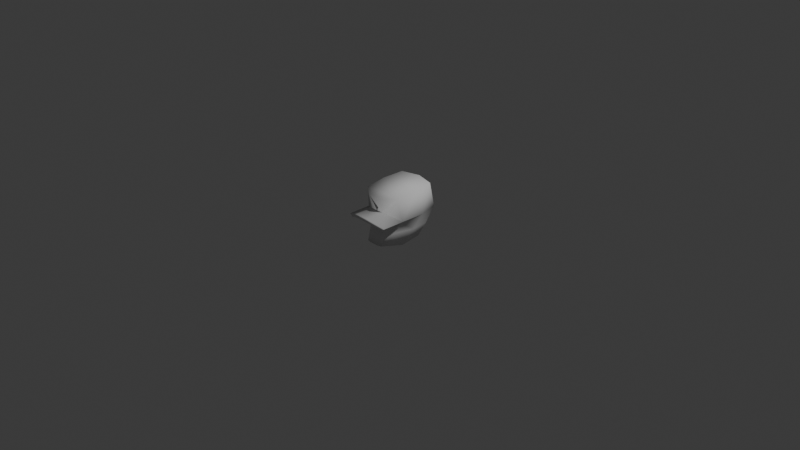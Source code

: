 # Source: scout_onlyhead_edited.blend  (saved by Blender 4.0.36; exported with 4.5.12 LTS)
import bpy
from mathutils import Matrix  # noqa: F401  (used for matrix-valued properties, if any)

bpy.ops.wm.read_factory_settings(use_empty=True)
scene = bpy.context.scene
scene.name = 'Scene'

# ---- collections
col_collection = bpy.data.collections.new('Collection'); scene.collection.children.link(col_collection)

# ---- materials (node trees are filled in below, after node groups)
mat_material_002 = bpy.data.materials.new('Material.002')
mat_material_002.use_transparent_shadow = False
mat_material_002.roughness = 1.0
mat_models_bots_scout_bot_scout_head_red_002 = bpy.data.materials.new('models_bots_scout_bot_scout_head_red.002')
mat_models_bots_scout_bot_scout_head_red_002.use_transparent_shadow = False
mat_models_bots_scout_bot_scout_head_red_002.roughness = 1.0

# ---- material node trees
mat_material_002.use_nodes = True; mat_material_002.node_tree.nodes.clear()
_N = mat_material_002.node_tree.nodes; _L = mat_material_002.node_tree.links
n0 = _N.new('ShaderNodeBsdfPrincipled'); n0.name = 'Principled BSDF'; n0.location = (0, 300)
n0.inputs[2].default_value = 1.0
n0.inputs[3].default_value = 1.45
n0.inputs[13].default_value = 0.0
n1 = _N.new('ShaderNodeOutputMaterial'); n1.name = 'Material Output'; n1.location = (280, 300)
_L.new(n0.outputs[0], n1.inputs[0])
n1.is_active_output = True
mat_models_bots_scout_bot_scout_head_red_002.use_nodes = True; mat_models_bots_scout_bot_scout_head_red_002.node_tree.nodes.clear()
_N = mat_models_bots_scout_bot_scout_head_red_002.node_tree.nodes; _L = mat_models_bots_scout_bot_scout_head_red_002.node_tree.links
n0 = _N.new('ShaderNodeBsdfPrincipled'); n0.name = 'Principled BSDF'; n0.location = (0, 300)
n0.inputs[2].default_value = 1.0
n0.inputs[3].default_value = 1.45
n0.inputs[13].default_value = 0.0
n1 = _N.new('ShaderNodeOutputMaterial'); n1.name = 'Material Output'; n1.location = (280, 300)
_L.new(n0.outputs[0], n1.inputs[0])
n1.is_active_output = True

# ---- world
world_world = bpy.data.worlds.new('World'); scene.world = world_world
world_world.use_nodes = True; world_world.node_tree.nodes.clear()
_N = world_world.node_tree.nodes; _L = world_world.node_tree.links
n0 = _N.new('ShaderNodeOutputWorld'); n0.name = 'World Output'; n0.location = (300, 300)
n1 = _N.new('ShaderNodeBackground'); n1.name = 'Background'; n1.location = (10, 300)
n1.inputs[0].default_value = (0.05088, 0.05088, 0.05088, 1.0)
_L.new(n1.outputs[0], n0.inputs[0])
n0.is_active_output = True
world_world.color = (0.05088, 0.05088, 0.05088)
world_world.use_sun_shadow = False
world_world.sun_shadow_jitter_overblur = 0.0

# ---- cameras
cam_camera = bpy.data.cameras.new('Camera')
cam_camera.clip_end = 100.0
cam_camera.ortho_scale = 7.314

# ---- lights
light_light = bpy.data.lights.new('Light', 'POINT')
light_light.transmission_factor = 0.0
light_light.use_soft_falloff = False
light_light.energy = 1000.0
light_light.shadow_soft_size = 0.1
light_light.shadow_maximum_resolution = 0.006
light_light.use_absolute_resolution = True

# ---- meshes
me_bot_scout_head_002 = bpy.data.meshes.new('bot_scout_head.002')
me_bot_scout_head_002.from_pydata([(-0.589, 0.761, 2.063), (0.6388, 0.514, 2.085), (-0.589, 0.7915, 1.96), (0.724, 0.5433, 2.085), (0.7636, 0.5105, 2.063), (-0.7137, 0.718, 2.063), (-0.7396, 0.7396, 1.96), (0.7594, 0.6143, 2.085), (0.8152, 0.6143, 2.063), (-0.8021, 0.6143, 1.96), (0.6388, 0.7146, 2.085), (-0.589, 0.437, 1.96), (0.6388, 0.4675, 2.063), (0.724, 0.6852, 2.085), (0.5535, 0.6852, 2.085), (0.5182, 0.6143, 2.085), (-0.3759, 0.6143, 1.96), (-0.4642, 0.718, 2.063), (0.514, 0.5105, 2.063), (-0.4383, 0.7396, 1.96), (0.5535, 0.5433, 2.085), (-0.589, 0.8371, 1.94), (0.4624, 0.6143, 2.063), (0.5401, -1.171, -0.06783), (0.5398, -0.1864, -0.4897), (-0.5049, -0.1864, -0.4897), (-0.5502, -1.028, -0.8624), (0.613, -0.07888, -1.311), (1.153, -1.061, -0.6797), (0.5851, -1.028, -0.8624), (0.01744, 1.025, -2.012), (0.01744, -0.04907, -1.431), (-0.5781, -0.07888, -1.311), (-1.457, -0.1087, -1.071), (-0.4435, 1.07, 1.97), (-1.454, 0.6118, 2.919), (-0.4576, 1.073, 3.415), (0.4784, 1.07, 1.97), (0.4924, 1.073, 3.415), (-1.071, -1.314, 0.7109), (-0.5052, -1.171, -0.06783), (0.6765, -1.069, 2.25), (-0.6416, -1.069, 2.25), (1.69, 0.8061, 1.262), (-1.639, 0.8061, 2.919), (-1.868, 0.9127, -0.333), (-1.49, -0.1589, 0.1428), (-1.118, -1.061, -0.6797), (1.106, -1.314, 0.7109), (0.9585, -0.2251, 1.76), (1.483, 0.6192, 1.271), (1.525, -0.1589, 0.1428), (1.492, -0.1087, -1.071), (1.903, 0.9127, -0.333), (0.01744, 2.65, -1.862), (-1.552, 2.528, -0.04989), (-1.38, 2.42, 1.566), (0.5609, 2.374, 2.254), (-0.526, 2.374, 2.254), (1.415, 2.42, 1.566), (1.587, 2.528, -0.04989), (1.376, 2.629, -1.532), (-0.466, 1.31, 2.023), (-1.655, 0.8061, 1.262), (0.5009, 1.31, 2.023), (-1.341, 2.629, -1.532), (1.624, 1.003, -1.67), (1.489, 0.6118, 2.919), (-0.5869, 0.3914, 1.523), (-0.6894, 0.4084, 1.523), (-0.7763, 0.4567, 1.523), (-0.8344, 0.529, 1.523), (-0.8548, 0.6143, 1.523), (-0.8344, 0.6996, 1.523), (-0.7763, 0.7719, 1.523), (-0.6894, 0.8202, 1.523), (-0.4844, 0.8202, 1.523), (-0.5869, 0.8371, 1.523), (-0.3394, 0.6996, 1.523), (-0.3975, 0.7719, 1.523), (-0.319, 0.6143, 1.523), (-0.3394, 0.529, 1.523), (-0.3975, 0.4567, 1.523), (-0.4844, 0.4084, 1.523), (0.4969, 1.308, 3.418), (1.674, 0.8061, 2.919), (-0.462, 1.308, 3.418), (0.9067, 0.6143, 1.94), (0.7895, 0.4889, 1.96), (0.8282, 0.4567, 1.94), (0.4881, 0.4889, 1.96), (0.3709, 0.6143, 1.94), (-0.589, 0.8371, 1.523), (-1.589, 1.003, -1.67), (0.4494, 0.7719, 1.523), (0.4494, 0.7719, 1.94), (-0.3995, 0.7719, 1.94), (-0.3995, 0.7719, 1.523), (0.3709, 0.6143, 1.523), (-0.3211, 0.6143, 1.523), (-0.3995, 0.4567, 1.523), (-0.589, 0.3914, 1.94), (0.4494, 0.4567, 1.523), (-0.589, 0.3914, 1.523), (0.4494, 0.4567, 1.94), (0.6388, 0.3914, 1.523), (-0.7784, 0.4567, 1.94), (-0.7784, 0.4567, 1.523), (0.6388, 0.3914, 1.94), (0.8282, 0.4567, 1.523), (-0.8569, 0.6143, 1.523), (-0.7784, 0.7719, 1.94), (0.9067, 0.6143, 1.523), (-0.7784, 0.7719, 1.523), (-0.8569, 0.6143, 1.94), (0.8282, 0.7719, 1.523), (0.8282, 0.7719, 1.94), (-0.7396, 0.4889, 1.96), (0.6388, 0.8371, 1.523), (-0.3995, 0.4567, 1.94), (-0.4383, 0.4889, 1.96), (0.6388, 0.8371, 1.94), (-0.5687, 0.5184, 1.76), (-1.448, 0.6192, 1.271), (-0.4244, -0.2755, 2.02), (-0.9236, -0.2251, 1.76), (-0.3121, -1.069, 2.341), (0.347, -1.069, 2.341), (0.4593, -0.2755, 2.02), (0.6036, 0.5184, 1.76), (-0.3211, 0.6143, 1.94), (0.7895, 0.7396, 1.96), (0.7636, 0.718, 2.063), (-0.7654, 0.6143, 2.063), (-0.6742, 0.5433, 2.085), (0.8519, 0.6143, 1.96), (-0.7137, 0.5105, 2.063), (-0.7095, 0.6143, 2.085), (-0.6742, 0.6852, 2.085), (0.6388, 0.437, 1.96), (-0.5037, 0.6852, 2.085), (-0.589, 0.4675, 2.063), (-0.589, 0.7146, 2.085), (0.4257, 0.6143, 1.96), (-0.4125, 0.6143, 2.063), (-0.4684, 0.6143, 2.085), (0.4881, 0.7396, 1.96), (0.514, 0.718, 2.063), (-0.4642, 0.5105, 2.063), (-0.5037, 0.5433, 2.085), (0.6388, 0.7915, 1.96), (0.6388, 0.761, 2.063), (-0.589, 0.514, 2.085)], [], [(106, 107, 103, 101), (89, 87, 135, 88), (152, 149, 145, 140, 142, 138, 137, 134), (4, 88, 135, 8), (119, 100, 99, 130), (18, 20, 15, 22), (144, 16, 19, 17), (131, 150, 151, 132), (130, 99, 97, 96), (139, 108, 89, 88), (87, 116, 131, 135), (121, 95, 146, 150), (12, 18, 90, 139), (148, 141, 11, 120), (119, 130, 16, 120), (130, 96, 19, 16), (19, 2, 0, 17), (23, 25, 24), (23, 40, 25), (29, 24, 27), (29, 23, 24), (25, 26, 32), (25, 40, 26), (27, 32, 31), (32, 27, 24), (32, 24, 25), (29, 52, 28), (29, 27, 52), (27, 66, 52), (30, 66, 27), (30, 27, 31), (32, 30, 31), (32, 93, 30), (93, 32, 33), (33, 32, 26), (33, 26, 47), (34, 35, 123), (34, 36, 35), (36, 34, 37), (36, 37, 38), (67, 38, 37), (67, 37, 50), (39, 40, 23), (40, 39, 47), (40, 47, 26), (28, 23, 29), (28, 48, 23), (39, 23, 48), (42, 39, 48), (42, 48, 41), (42, 41, 127), (42, 127, 126), (61, 53, 66), (61, 60, 53), (43, 53, 60), (43, 60, 59), (45, 123, 63), (123, 44, 63), (123, 35, 44), (65, 30, 93), (65, 54, 30), (30, 54, 61), (30, 61, 66), (125, 39, 42), (33, 45, 93), (33, 46, 45), (46, 123, 45), (46, 125, 123), (125, 46, 39), (47, 39, 46), (47, 46, 33), (48, 49, 41), (51, 48, 28), (48, 51, 49), (51, 50, 49), (51, 53, 50), (52, 53, 51), (52, 66, 53), (51, 28, 52), (59, 60, 55), (58, 57, 59), (55, 56, 59), (56, 58, 59), (54, 65, 55), (60, 61, 54), (62, 56, 63), (62, 58, 56), (64, 58, 62), (64, 57, 58), (59, 57, 64), (59, 64, 43), (74, 73, 72, 71, 70, 69, 68, 83, 82, 81, 80, 78, 79, 76, 77, 75), (132, 13, 7, 8), (45, 65, 93), (45, 55, 65), (63, 55, 45), (63, 56, 55), (53, 43, 50), (85, 50, 43), (85, 67, 50), (1, 3, 7, 13, 10, 14, 15, 20), (44, 62, 63), (44, 86, 62), (62, 86, 84), (62, 84, 64), (64, 84, 85), (64, 85, 43), (85, 38, 67), (85, 84, 38), (86, 38, 84), (86, 36, 38), (44, 36, 86), (44, 35, 36), (22, 147, 146, 143), (142, 140, 17, 0), (95, 94, 98, 91), (9, 6, 111, 114), (89, 108, 105, 109), (17, 140, 145, 144), (138, 142, 0, 5), (116, 115, 118, 121), (14, 10, 151, 147), (9, 114, 106, 117), (4, 3, 1, 12), (133, 5, 6, 9), (18, 22, 143, 90), (136, 134, 137, 133), (150, 146, 147, 151), (96, 97, 92, 21), (21, 111, 6, 2), (12, 1, 20, 18), (133, 137, 138, 5), (87, 112, 115, 116), (21, 92, 113, 111), (143, 91, 104, 90), (2, 6, 5, 0), (141, 136, 117, 11), (121, 118, 94, 95), (2, 19, 96, 21), (4, 8, 7, 3), (106, 101, 11, 117), (10, 13, 132, 151), (136, 133, 9, 117), (8, 135, 131, 132), (129, 49, 50), (37, 129, 50), (34, 129, 37), (34, 122, 129), (122, 34, 123), (125, 122, 123), (125, 124, 122), (42, 124, 125), (42, 126, 124), (124, 126, 127), (124, 127, 128), (128, 127, 41), (128, 41, 49), (129, 128, 49), (128, 129, 122), (128, 122, 124), (104, 108, 139, 90), (148, 149, 152, 141), (22, 15, 14, 147), (11, 101, 119, 120), (143, 146, 95, 91), (111, 113, 110, 114), (89, 109, 112, 87), (114, 110, 107, 106), (150, 131, 116, 121), (148, 120, 16, 144), (91, 98, 102, 104), (148, 144, 145, 149), (4, 12, 139, 88), (119, 101, 103, 100), (104, 102, 105, 108), (141, 152, 134, 136), (60, 54, 55)])
me_bot_scout_head_002.polygons.foreach_set('use_smooth', [True] * 177)
me_bot_scout_head_002.polygons.foreach_set('material_index', [1, 1, 1, 1, 1, 1, 1, 1, 1, 1, 1, 1, 1, 1, 1, 1, 1, 1, 1, 1, 1, 1, 1, 1, 1, 1, 1, 1, 1, 1, 1, 1, 1, 1, 1, 1, 1, 1, 1, 1, 1, 1, 1, 1, 1, 1, 1, 1, 1, 1, 1, 1, 1, 1, 1, 1, 1, 1, 1, 1, 1, 1, 1, 1, 1, 1, 1, 1, 1, 1, 1, 1, 1, 1, 1, 1, 1, 1, 1, 1, 1, 1, 1, 1, 1, 1, 1, 1, 1, 1, 1, 1, 1, 1, 1, 1, 1, 1, 1, 1, 1, 1, 1, 1, 1, 1, 1, 1, 1, 1, 1, 1, 1, 1, 1, 1, 1, 1, 1, 1, 1, 1, 1, 1, 1, 1, 1, 1, 1, 1, 1, 1, 1, 1, 1, 1, 1, 1, 1, 1, 1, 1, 1, 1, 1, 1, 1, 1, 1, 1, 1, 1, 1, 1, 1, 1, 1, 1, 1, 1, 1, 1, 1, 1, 1, 1, 1, 1, 1, 1, 1, 1, 1, 1, 1, 1, 1])
_uv = me_bot_scout_head_002.uv_layers.new(name='UVMap')
_uv.uv.foreach_set('vector', [0.9373, 0.2675, 0.9744, 0.2675, 0.9744, 0.2834, 0.9373, 0.2834, 0.9373, 0.1695, 0.9373, 0.1857, 0.9323, 0.1857, 0.9323, 0.1695, 0.7647, 0.5875, 0.7715, 0.5903, 0.7743, 0.5971, 0.7715, 0.6038, 0.7648, 0.6066, 0.758, 0.6038, 0.7552, 0.597, 0.758, 0.5903, 0.9456, 0.5702, 0.9456, 0.5794, 0.9324, 0.5794, 0.9324, 0.5702, 0.9373, 0.1695, 0.9744, 0.1695, 0.9744, 0.1857, 0.9373, 0.1857, 0.7526, 0.5849, 0.758, 0.5903, 0.7552, 0.597, 0.7476, 0.5971, 0.9324, 0.5702, 0.9324, 0.5794, 0.9192, 0.5794, 0.9192, 0.5702, 0.9192, 0.5794, 0.906, 0.5794, 0.906, 0.5702, 0.9192, 0.5702, 0.9373, 0.1857, 0.9744, 0.1857, 0.9744, 0.202, 0.9373, 0.202, 0.9323, 0.1537, 0.9373, 0.1537, 0.9373, 0.1695, 0.9323, 0.1695, 0.9373, 0.1857, 0.9373, 0.202, 0.9323, 0.202, 0.9323, 0.1857, 0.9373, 0.2185, 0.9373, 0.2351, 0.9323, 0.2351, 0.9323, 0.2185, 0.8532, 0.5702, 0.8664, 0.5702, 0.8664, 0.5794, 0.8532, 0.5794, 0.9456, 0.5702, 0.9588, 0.5702, 0.9588, 0.5794, 0.9456, 0.5794, 0.9373, 0.1695, 0.9373, 0.1857, 0.9323, 0.1857, 0.9323, 0.1695, 0.9373, 0.1857, 0.9373, 0.202, 0.9323, 0.202, 0.9323, 0.1857, 0.9192, 0.5794, 0.906, 0.5794, 0.906, 0.5702, 0.9192, 0.5702, 0.1001, 0.5563, 0.1692, 0.6405, 0.1002, 0.6406, 0.1001, 0.5563, 0.1691, 0.5562, 0.1692, 0.6405, 0.04928, 0.5891, 0.1002, 0.6406, 0.04637, 0.6715, 0.04928, 0.5891, 0.1001, 0.5563, 0.1002, 0.6406, 0.1692, 0.6405, 0.22, 0.5888, 0.2231, 0.6712, 0.1692, 0.6405, 0.1691, 0.5562, 0.22, 0.5888, 0.09545, 0.7025, 0.1741, 0.7024, 0.1348, 0.7117, 0.1741, 0.7024, 0.09545, 0.7025, 0.1002, 0.6406, 0.1741, 0.7024, 0.1002, 0.6406, 0.1692, 0.6405, 0.6573, 0.7944, 0.6412, 0.8848, 0.6185, 0.8038, 0.6573, 0.7944, 0.6951, 0.8646, 0.6412, 0.8848, 0.6951, 0.8646, 0.6785, 0.9565, 0.6412, 0.8848, 0.7717, 0.917, 0.6785, 0.9565, 0.6951, 0.8646, 0.7717, 0.917, 0.6951, 0.8646, 0.7327, 0.8498, 0.7643, 0.8246, 0.7717, 0.917, 0.7327, 0.8498, 0.7643, 0.8246, 0.852, 0.8556, 0.7717, 0.917, 0.852, 0.8556, 0.7643, 0.8246, 0.8112, 0.7859, 0.8112, 0.7859, 0.7643, 0.8246, 0.7222, 0.7569, 0.8112, 0.7859, 0.7222, 0.7569, 0.7498, 0.7281, 0.3622, 0.2539, 0.2863, 0.3246, 0.2869, 0.2016, 0.3622, 0.2539, 0.3613, 0.3618, 0.2863, 0.3246, 0.3613, 0.3618, 0.3622, 0.2539, 0.4231, 0.2539, 0.3613, 0.3618, 0.4231, 0.2539, 0.424, 0.3619, 0.4989, 0.3246, 0.424, 0.3619, 0.4231, 0.2539, 0.4989, 0.3246, 0.4231, 0.2539, 0.4984, 0.2016, 0.6937, 0.6385, 0.6909, 0.7085, 0.6311, 0.7429, 0.6909, 0.7085, 0.6937, 0.6385, 0.7498, 0.7281, 0.6909, 0.7085, 0.7498, 0.7281, 0.7222, 0.7569, 0.6185, 0.8038, 0.6311, 0.7429, 0.6573, 0.7944, 0.6185, 0.8038, 0.5691, 0.7103, 0.6311, 0.7429, 0.6937, 0.6385, 0.6311, 0.7429, 0.5691, 0.7103, 0.611, 0.5518, 0.6937, 0.6385, 0.5691, 0.7103, 0.611, 0.5518, 0.5691, 0.7103, 0.5355, 0.5953, 0.611, 0.5518, 0.5355, 0.5953, 0.551, 0.5786, 0.611, 0.5518, 0.551, 0.5786, 0.5887, 0.5568, 0.4899, 0.164, 0.3884, 0.03192, 0.4905, 0.03364, 0.4899, 0.164, 0.3782, 0.1632, 0.3884, 0.03192, 0.2683, 0.03575, 0.3884, 0.03192, 0.3782, 0.1632, 0.2683, 0.03575, 0.3782, 0.1632, 0.2569, 0.1665, 0.2698, 0.6505, 0.2527, 0.5352, 0.272, 0.5385, 0.2527, 0.5352, 0.2734, 0.4198, 0.272, 0.5385, 0.2527, 0.5352, 0.2553, 0.422, 0.2734, 0.4198, 0.6745, 0.1872, 0.5974, 0.05423, 0.706, 0.06064, 0.6745, 0.1872, 0.5822, 0.1751, 0.5974, 0.05423, 0.5974, 0.05423, 0.5822, 0.1751, 0.4899, 0.164, 0.5974, 0.05423, 0.4899, 0.164, 0.4905, 0.03364, 0.2842, 0.8641, 0.1927, 0.786, 0.3118, 0.7921, 0.06613, 0.8924, 0.1309, 0.9575, 0.03399, 0.9663, 0.06613, 0.8924, 0.1562, 0.884, 0.1309, 0.9575, 0.1562, 0.884, 0.2455, 0.9376, 0.1309, 0.9575, 0.1562, 0.884, 0.2842, 0.8641, 0.2455, 0.9376, 0.2842, 0.8641, 0.1562, 0.884, 0.1927, 0.786, 0.09057, 0.8122, 0.1927, 0.786, 0.1562, 0.884, 0.09057, 0.8122, 0.1562, 0.884, 0.06613, 0.8924, 0.5149, 0.7804, 0.4246, 0.8626, 0.3963, 0.7911, 0.5542, 0.8769, 0.5149, 0.7804, 0.6185, 0.8038, 0.5149, 0.7804, 0.5542, 0.8769, 0.4246, 0.8626, 0.5542, 0.8769, 0.4655, 0.9336, 0.4246, 0.8626, 0.5542, 0.8769, 0.5811, 0.9497, 0.4655, 0.9336, 0.6412, 0.8848, 0.5811, 0.9497, 0.5542, 0.8769, 0.6412, 0.8848, 0.6785, 0.9565, 0.5811, 0.9497, 0.5542, 0.8769, 0.6185, 0.8038, 0.6412, 0.8848, 0.2374, 0.2244, 0.2488, 0.3452, 0.04145, 0.3452, 0.1093, 0.1729, 0.181, 0.1729, 0.2374, 0.2244, 0.04145, 0.3452, 0.0528, 0.2244, 0.2374, 0.2244, 0.0528, 0.2244, 0.1093, 0.1729, 0.2374, 0.2244, 0.1451, 0.4808, 0.05541, 0.4561, 0.04145, 0.3452, 0.2488, 0.3452, 0.2348, 0.4561, 0.1451, 0.4808, 0.1133, 0.08687, 0.03347, 0.1653, 0.02259, 0.03466, 0.1133, 0.08687, 0.1093, 0.1729, 0.03347, 0.1653, 0.177, 0.08687, 0.1093, 0.1729, 0.1133, 0.08687, 0.177, 0.08687, 0.181, 0.1729, 0.1093, 0.1729, 0.2569, 0.1665, 0.181, 0.1729, 0.177, 0.08687, 0.2569, 0.1665, 0.177, 0.08687, 0.2683, 0.03575, 0.9756, 0.3876, 0.9756, 0.3958, 0.9756, 0.4039, 0.9756, 0.412, 0.9756, 0.4201, 0.9756, 0.4281, 0.9756, 0.3062, 0.9756, 0.3141, 0.9756, 0.3221, 0.9756, 0.3301, 0.9756, 0.3382, 0.9756, 0.3464, 0.9756, 0.3545, 0.9756, 0.3627, 0.9756, 0.3711, 0.9756, 0.3794, 0.7769, 0.6092, 0.7715, 0.6038, 0.7743, 0.5971, 0.7819, 0.597, 0.8055, 0.08419, 0.6745, 0.1872, 0.706, 0.06064, 0.8055, 0.08419, 0.7829, 0.2139, 0.6745, 0.1872, 0.9209, 0.1175, 0.7829, 0.2139, 0.8055, 0.08419, 0.9209, 0.1175, 0.8997, 0.2471, 0.7829, 0.2139, 0.5139, 0.6514, 0.5123, 0.5394, 0.5318, 0.5364, 0.5116, 0.4203, 0.5318, 0.5364, 0.5123, 0.5394, 0.5116, 0.4203, 0.5298, 0.4224, 0.5318, 0.5364, 0.7647, 0.5875, 0.7715, 0.5903, 0.7743, 0.5971, 0.7715, 0.6038, 0.7648, 0.6066, 0.758, 0.6038, 0.7552, 0.597, 0.758, 0.5903, 0.2734, 0.4198, 0.3604, 0.4845, 0.272, 0.5385, 0.2734, 0.4198, 0.361, 0.3805, 0.3604, 0.4845, 0.3604, 0.4845, 0.361, 0.3805, 0.4242, 0.3807, 0.3604, 0.4845, 0.4242, 0.3807, 0.4242, 0.4847, 0.4242, 0.4847, 0.4242, 0.3807, 0.5116, 0.4203, 0.4242, 0.4847, 0.5116, 0.4203, 0.5123, 0.5394, 0.5099, 0.3406, 0.424, 0.3619, 0.4989, 0.3246, 0.5099, 0.3406, 0.4242, 0.3807, 0.424, 0.3619, 0.361, 0.3805, 0.424, 0.3619, 0.4242, 0.3807, 0.361, 0.3805, 0.3613, 0.3618, 0.424, 0.3619, 0.2753, 0.3406, 0.3613, 0.3618, 0.361, 0.3805, 0.2753, 0.3406, 0.2863, 0.3246, 0.3613, 0.3618, 0.8796, 0.5702, 0.8928, 0.5702, 0.8928, 0.5794, 0.8796, 0.5794, 0.7648, 0.6066, 0.7715, 0.6038, 0.7769, 0.6092, 0.7648, 0.6142, 0.9373, 0.2351, 0.9744, 0.2351, 0.9744, 0.2514, 0.9373, 0.2514, 0.9323, 0.2514, 0.9323, 0.2351, 0.9373, 0.2351, 0.9373, 0.2514, 0.9373, 0.1695, 0.9373, 0.1537, 0.9744, 0.1537, 0.9744, 0.1695, 0.7769, 0.6092, 0.7715, 0.6038, 0.7743, 0.5971, 0.7819, 0.597, 0.758, 0.6038, 0.7648, 0.6066, 0.7648, 0.6142, 0.7526, 0.6092, 0.9373, 0.202, 0.9744, 0.202, 0.9744, 0.2185, 0.9373, 0.2185, 0.758, 0.6038, 0.7648, 0.6066, 0.7648, 0.6142, 0.7526, 0.6092, 0.9323, 0.2514, 0.9373, 0.2514, 0.9373, 0.2675, 0.9323, 0.2675, 0.7769, 0.5849, 0.7715, 0.5903, 0.7647, 0.5875, 0.7647, 0.5799, 0.8796, 0.5702, 0.8928, 0.5702, 0.8928, 0.5794, 0.8796, 0.5794, 0.8664, 0.5702, 0.8796, 0.5702, 0.8796, 0.5794, 0.8664, 0.5794, 0.7526, 0.5849, 0.758, 0.5903, 0.7552, 0.597, 0.7476, 0.5971, 0.906, 0.5794, 0.8928, 0.5794, 0.8928, 0.5702, 0.906, 0.5702, 0.9373, 0.202, 0.9744, 0.202, 0.9744, 0.2185, 0.9373, 0.2185, 0.9373, 0.2185, 0.9373, 0.2351, 0.9323, 0.2351, 0.9323, 0.2185, 0.7647, 0.5799, 0.7647, 0.5875, 0.758, 0.5903, 0.7526, 0.5849, 0.7476, 0.5971, 0.7552, 0.597, 0.758, 0.6038, 0.7526, 0.6092, 0.9373, 0.1857, 0.9744, 0.1857, 0.9744, 0.202, 0.9373, 0.202, 0.9373, 0.2185, 0.9744, 0.2185, 0.9744, 0.2351, 0.9373, 0.2351, 0.9323, 0.2514, 0.9373, 0.2514, 0.9373, 0.2675, 0.9323, 0.2675, 0.906, 0.5794, 0.8928, 0.5794, 0.8928, 0.5702, 0.906, 0.5702, 0.8532, 0.5702, 0.8664, 0.5702, 0.8664, 0.5794, 0.8532, 0.5794, 0.9373, 0.2185, 0.9744, 0.2185, 0.9744, 0.2351, 0.9373, 0.2351, 0.9323, 0.2185, 0.9323, 0.202, 0.9373, 0.202, 0.9373, 0.2185, 0.7769, 0.5849, 0.7819, 0.597, 0.7743, 0.5971, 0.7715, 0.5903, 0.9373, 0.2675, 0.9373, 0.2834, 0.9323, 0.2834, 0.9323, 0.2675, 0.7648, 0.6066, 0.7715, 0.6038, 0.7769, 0.6092, 0.7648, 0.6142, 0.8664, 0.5702, 0.8796, 0.5702, 0.8796, 0.5794, 0.8664, 0.5794, 0.9324, 0.5702, 0.9324, 0.5794, 0.9192, 0.5794, 0.9192, 0.5702, 0.3957, 0.924, 0.4246, 0.8626, 0.4655, 0.9336, 0.3848, 0.9698, 0.3957, 0.924, 0.4655, 0.9336, 0.327, 0.9704, 0.3957, 0.924, 0.3848, 0.9698, 0.327, 0.9704, 0.3143, 0.9249, 0.3957, 0.924, 0.3143, 0.9249, 0.327, 0.9704, 0.2455, 0.9376, 0.2842, 0.8641, 0.3143, 0.9249, 0.2455, 0.9376, 0.2842, 0.8641, 0.3251, 0.8575, 0.3143, 0.9249, 0.3118, 0.7921, 0.3251, 0.8575, 0.2842, 0.8641, 0.3118, 0.7921, 0.3331, 0.7912, 0.3251, 0.8575, 0.3251, 0.8575, 0.3331, 0.7912, 0.3752, 0.7912, 0.3251, 0.8575, 0.3752, 0.7912, 0.3834, 0.8569, 0.3834, 0.8569, 0.3752, 0.7912, 0.3963, 0.7911, 0.3834, 0.8569, 0.3963, 0.7911, 0.4246, 0.8626, 0.3957, 0.924, 0.3834, 0.8569, 0.4246, 0.8626, 0.3834, 0.8569, 0.3957, 0.924, 0.3143, 0.9249, 0.3834, 0.8569, 0.3143, 0.9249, 0.3251, 0.8575, 0.9373, 0.2675, 0.9373, 0.2834, 0.9323, 0.2834, 0.9323, 0.2675, 0.7769, 0.5849, 0.7715, 0.5903, 0.7647, 0.5875, 0.7647, 0.5799, 0.7476, 0.5971, 0.7552, 0.597, 0.758, 0.6038, 0.7526, 0.6092, 0.9323, 0.1537, 0.9373, 0.1537, 0.9373, 0.1695, 0.9323, 0.1695, 0.9323, 0.2514, 0.9323, 0.2351, 0.9373, 0.2351, 0.9373, 0.2514, 0.9373, 0.2351, 0.9744, 0.2351, 0.9744, 0.2514, 0.9373, 0.2514, 0.9373, 0.1695, 0.9744, 0.1695, 0.9744, 0.1857, 0.9373, 0.1857, 0.9373, 0.2514, 0.9744, 0.2514, 0.9744, 0.2675, 0.9373, 0.2675, 0.9323, 0.2185, 0.9323, 0.202, 0.9373, 0.202, 0.9373, 0.2185, 0.9456, 0.5702, 0.9456, 0.5794, 0.9324, 0.5794, 0.9324, 0.5702, 0.9373, 0.2514, 0.9744, 0.2514, 0.9744, 0.2675, 0.9373, 0.2675, 0.7769, 0.5849, 0.7819, 0.597, 0.7743, 0.5971, 0.7715, 0.5903, 0.9456, 0.5702, 0.9588, 0.5702, 0.9588, 0.5794, 0.9456, 0.5794, 0.9373, 0.1695, 0.9373, 0.1537, 0.9744, 0.1537, 0.9744, 0.1695, 0.9373, 0.2675, 0.9744, 0.2675, 0.9744, 0.2834, 0.9373, 0.2834, 0.7647, 0.5799, 0.7647, 0.5875, 0.758, 0.5903, 0.7526, 0.5849, 0.2488, 0.3452, 0.1451, 0.4808, 0.04145, 0.3452])
me_bot_scout_head_002.materials.append(mat_material_002)
me_bot_scout_head_002.materials.append(mat_models_bots_scout_bot_scout_head_red_002)
me_bot_scout_head_002.update()
me_bot_scout_head_002.normals_split_custom_set([tuple(v) for v in zip(*[iter([-0.5944, -0.6491, 0.4748, -0.6448, -0.7644, 0.0, 0.0, -1.0, 0.0, -0.008373, -0.8792, 0.4764, 0.5508, -0.6472, 0.527, 0.8458, -8.108e-06, 0.5335, 0.6785, -8.132e-06, 0.7346, 0.4555, -0.5437, 0.7049, -1.227e-06, -0.2409, 0.9706, 0.1431, -0.178, 0.9736, 0.249, -0.02317, 0.9682, 0.152, 0.2217, 0.9632, -1.809e-06, 0.2409, 0.9705, -0.1431, 0.178, 0.9736, -0.249, 0.02316, 0.9682, -0.152, -0.2217, 0.9632, 0.4907, -0.5826, 0.648, 0.4555, -0.5437, 0.7049, 0.6785, -8.132e-06, 0.7346, 0.7457, -5.895e-06, 0.6663, 0.5938, -0.6201, 0.5127, 0.6448, -0.7644, 9.506e-06, 1.0, -9.368e-06, 0.0, 0.8587, -0.03274, 0.5115, -0.4907, -0.5826, 0.648, -0.1431, -0.178, 0.9736, -0.2131, 1.252e-06, 0.977, -0.7457, -5.9e-06, 0.6663, 0.7734, -0.0316, 0.6331, 0.6109, -0.03366, 0.791, 0.4135, 0.5463, 0.7284, 0.5005, 0.6117, 0.6126, 0.4555, 0.5437, 0.7049, -3.055e-06, 0.7327, 0.6806, 1.195e-06, 0.7761, 0.6306, 0.4907, 0.5825, 0.648, 0.8587, -0.03274, 0.5115, 1.0, -9.368e-06, 0.0, 0.6447, 0.7644, 7.582e-08, 0.5889, 0.6199, 0.5185, 5.153e-07, -0.7327, 0.6806, 5.276e-07, -0.8549, 0.5188, 0.5508, -0.6472, 0.527, 0.4555, -0.5437, 0.7049, 0.8458, -8.108e-06, 0.5335, 0.5508, 0.6473, 0.527, 0.4555, 0.5437, 0.7049, 0.6785, -8.132e-06, 0.7346, -3.967e-07, 0.8549, 0.5188, -0.5508, 0.6473, 0.527, -0.4555, 0.5437, 0.7049, -3.055e-06, 0.7327, 0.6806, -1.943e-06, -0.7761, 0.6306, -0.4907, -0.5826, 0.648, -0.4555, -0.5437, 0.7049, 5.153e-07, -0.7327, 0.6806, 0.5326, -0.5657, 0.6296, -0.02362, -0.7939, 0.6076, 0.0324, -0.7036, 0.7098, 0.4318, -0.4858, 0.76, 0.5938, -0.6201, 0.5127, 0.8587, -0.03274, 0.5115, 0.6109, -0.03366, 0.791, 0.4318, -0.4858, 0.76, 0.8587, -0.03274, 0.5115, 0.5889, 0.6199, 0.5185, 0.4135, 0.5463, 0.7284, 0.6109, -0.03366, 0.791, 0.4135, 0.5463, 0.7284, -2.994e-06, 0.7327, 0.6806, 1.23e-06, 0.7761, 0.6306, 0.5005, 0.6117, 0.6126, -0.1704, -0.8993, -0.4028, 0.5808, -0.6379, -0.5058, -0.5808, -0.6379, -0.5057, -0.1704, -0.8993, -0.4028, 0.1704, -0.8993, -0.4028, 0.5808, -0.6379, -0.5058, -0.5323, -0.6271, -0.5687, -0.5808, -0.6379, -0.5057, -0.01198, -0.6462, -0.763, -0.5323, -0.6271, -0.5687, -0.1704, -0.8993, -0.4028, -0.5808, -0.6379, -0.5057, 0.5808, -0.6379, -0.5058, 0.5323, -0.6271, -0.5687, 0.01197, -0.6462, -0.7631, 0.5808, -0.6379, -0.5058, 0.1704, -0.8993, -0.4028, 0.5323, -0.6271, -0.5687, -0.01198, -0.6462, -0.763, 0.01197, -0.6462, -0.7631, 4.045e-07, -0.7545, -0.6563, 0.01197, -0.6462, -0.7631, -0.01198, -0.6462, -0.763, -0.5808, -0.6379, -0.5057, 0.01197, -0.6462, -0.7631, -0.5808, -0.6379, -0.5057, 0.5808, -0.6379, -0.5058, -0.5323, -0.6271, -0.5687, 0.7432, -0.3939, -0.5409, 0.5335, -0.7365, -0.4159, -0.5323, -0.6271, -0.5687, -0.01198, -0.6462, -0.763, 0.7432, -0.3939, -0.5409, -0.01198, -0.6462, -0.763, 0.5957, -0.4824, -0.6422, 0.7432, -0.3939, -0.5409, -0.001052, -0.4001, -0.9165, 0.5957, -0.4824, -0.6422, -0.01198, -0.6462, -0.763, -0.001052, -0.4001, -0.9165, -0.01198, -0.6462, -0.763, 4.045e-07, -0.7545, -0.6563, 0.01197, -0.6462, -0.7631, -0.001052, -0.4001, -0.9165, 4.045e-07, -0.7545, -0.6563, 0.01197, -0.6462, -0.7631, -0.5899, -0.493, -0.6396, -0.001052, -0.4001, -0.9165, -0.5899, -0.493, -0.6396, 0.01197, -0.6462, -0.7631, -0.7432, -0.3939, -0.5409, -0.7432, -0.3939, -0.5409, 0.01197, -0.6462, -0.7631, 0.5323, -0.6271, -0.5687, -0.7432, -0.3939, -0.5409, 0.5323, -0.6271, -0.5687, -0.5335, -0.7365, -0.4159, 0.09331, -0.8722, 0.4802, -0.2265, -0.8754, 0.427, -0.7133, -0.6367, 0.2929, 0.09331, -0.8722, 0.4802, -0.05813, -0.624, 0.7792, -0.2265, -0.8754, 0.427, -0.05813, -0.624, 0.7792, 0.09331, -0.8722, 0.4802, -0.09331, -0.8722, 0.4802, -0.05813, -0.624, 0.7792, -0.09331, -0.8722, 0.4802, 0.05813, -0.624, 0.7792, 0.2265, -0.8754, 0.427, 0.05813, -0.624, 0.7792, -0.09331, -0.8722, 0.4802, 0.2265, -0.8754, 0.427, -0.09331, -0.8722, 0.4802, 0.7133, -0.6368, 0.2928, -0.604, -0.7898, 0.1071, 0.1704, -0.8993, -0.4028, -0.1704, -0.8993, -0.4028, 0.1704, -0.8993, -0.4028, -0.604, -0.7898, 0.1071, -0.5335, -0.7365, -0.4159, 0.1704, -0.8993, -0.4028, -0.5335, -0.7365, -0.4159, 0.5323, -0.6271, -0.5687, 0.5335, -0.7365, -0.4159, -0.1704, -0.8993, -0.4028, -0.5323, -0.6271, -0.5687, 0.5335, -0.7365, -0.4159, 0.604, -0.7898, 0.1071, -0.1704, -0.8993, -0.4028, -0.604, -0.7898, 0.1071, -0.1704, -0.8993, -0.4028, 0.604, -0.7898, 0.1071, -0.5056, -0.4776, 0.7185, -0.604, -0.7898, 0.1071, 0.604, -0.7898, 0.1071, -0.5056, -0.4776, 0.7185, 0.604, -0.7898, 0.1071, 0.5056, -0.4776, 0.7185, -0.5056, -0.4776, 0.7185, 0.5056, -0.4776, 0.7185, 0.1016, -0.5354, 0.8385, -0.5056, -0.4776, 0.7185, 0.1016, -0.5354, 0.8385, -0.1016, -0.5354, 0.8385, 0.5351, 0.6821, -0.4985, 0.9199, -0.39, -0.04025, 0.5957, -0.4824, -0.6422, 0.5351, 0.6821, -0.4985, 0.6668, 0.7437, 0.04812, 0.9199, -0.39, -0.04025, 0.9402, -0.2497, 0.2316, 0.9199, -0.39, -0.04025, 0.6668, 0.7437, 0.04812, 0.9402, -0.2497, 0.2316, 0.6668, 0.7437, 0.04812, 0.6373, 0.6136, 0.4662, -0.92, -0.3899, -0.0402, -0.7133, -0.6367, 0.2929, -0.9402, -0.2497, 0.2316, -0.7133, -0.6367, 0.2929, -0.8887, 0.1446, 0.4352, -0.9402, -0.2497, 0.2316, -0.7133, -0.6367, 0.2929, -0.2265, -0.8754, 0.427, -0.8887, 0.1446, 0.4352, -0.5351, 0.6821, -0.4985, -0.001052, -0.4001, -0.9165, -0.5899, -0.493, -0.6396, -0.5351, 0.6821, -0.4985, 0.0, 0.715, -0.6991, -0.001052, -0.4001, -0.9165, -0.001052, -0.4001, -0.9165, 0.0, 0.715, -0.6991, 0.5351, 0.6821, -0.4985, -0.001052, -0.4001, -0.9165, 0.5351, 0.6821, -0.4985, 0.5957, -0.4824, -0.6422, -0.7499, 0.02597, 0.661, -0.604, -0.7898, 0.1071, -0.5056, -0.4776, 0.7185, -0.7432, -0.3939, -0.5409, -0.92, -0.3899, -0.0402, -0.5899, -0.493, -0.6396, -0.7432, -0.3939, -0.5409, -0.9569, -0.2722, 0.1012, -0.92, -0.3899, -0.0402, -0.9569, -0.2722, 0.1012, -0.7133, -0.6367, 0.2929, -0.92, -0.3899, -0.0402, -0.9569, -0.2722, 0.1012, -0.7499, 0.02597, 0.661, -0.7133, -0.6367, 0.2929, -0.7499, 0.02597, 0.661, -0.9569, -0.2722, 0.1012, -0.604, -0.7898, 0.1071, -0.5335, -0.7365, -0.4159, -0.604, -0.7898, 0.1071, -0.9569, -0.2722, 0.1012, -0.5335, -0.7365, -0.4159, -0.9569, -0.2722, 0.1012, -0.7432, -0.3939, -0.5409, 0.604, -0.7898, 0.1071, 0.7499, 0.02597, 0.661, 0.5056, -0.4776, 0.7185, 0.9569, -0.2722, 0.1012, 0.604, -0.7898, 0.1071, 0.5335, -0.7365, -0.4159, 0.604, -0.7898, 0.1071, 0.9569, -0.2722, 0.1012, 0.7499, 0.02597, 0.661, 0.9569, -0.2722, 0.1012, 0.7133, -0.6368, 0.2928, 0.7499, 0.02597, 0.661, 0.9569, -0.2722, 0.1012, 0.9199, -0.39, -0.04025, 0.7133, -0.6368, 0.2928, 0.7432, -0.3939, -0.5409, 0.9199, -0.39, -0.04025, 0.9569, -0.2722, 0.1012, 0.7432, -0.3939, -0.5409, 0.5957, -0.4824, -0.6422, 0.9199, -0.39, -0.04025, 0.9569, -0.2722, 0.1012, 0.5335, -0.7365, -0.4159, 0.7432, -0.3939, -0.5409, 0.6373, 0.6136, 0.4662, 0.6668, 0.7437, 0.04812, -0.6668, 0.7437, 0.04811, -0.272, 0.5269, 0.8052, 0.272, 0.5269, 0.8052, 0.6373, 0.6136, 0.4662, -0.6668, 0.7437, 0.04811, -0.6373, 0.6137, 0.4661, 0.6373, 0.6136, 0.4662, -0.6373, 0.6137, 0.4661, -0.272, 0.5269, 0.8052, 0.6373, 0.6136, 0.4662, 0.0, 0.715, -0.6991, -0.5351, 0.6821, -0.4985, -0.6668, 0.7437, 0.04811, 0.6668, 0.7437, 0.04812, 0.5351, 0.6821, -0.4985, 0.0, 0.715, -0.6991, -0.4077, 0.6127, 0.6771, -0.6373, 0.6137, 0.4661, -0.9402, -0.2497, 0.2316, -0.4077, 0.6127, 0.6771, -0.272, 0.5269, 0.8052, -0.6373, 0.6137, 0.4661, 0.4077, 0.6127, 0.6771, -0.272, 0.5269, 0.8052, -0.4077, 0.6127, 0.6771, 0.4077, 0.6127, 0.6771, 0.272, 0.5269, 0.8052, -0.272, 0.5269, 0.8052, 0.6373, 0.6136, 0.4662, 0.272, 0.5269, 0.8052, 0.4077, 0.6127, 0.6771, 0.6373, 0.6136, 0.4662, 0.4077, 0.6127, 0.6771, 0.9402, -0.2497, 0.2316, -0.6447, 0.7644, 3.968e-05, -0.8979, 0.4402, 9.871e-05, -1.0, 7.953e-05, 6.19e-05, -0.898, -0.44, 9.743e-05, -0.6448, -0.7643, 4.191e-05, -0.3294, -0.9442, 1.682e-05, 7.248e-05, -1.0, 9.188e-07, 0.3293, -0.9442, -2.067e-05, 0.6447, -0.7644, -3.721e-05, 0.8979, -0.4401, -5.636e-05, 1.0, -5.846e-05, -5.376e-05, 0.898, 0.44, -5.627e-05, 0.6448, 0.7644, -3.818e-05, 0.3294, 0.9442, -1.69e-05, 6.913e-05, 1.0, -2.207e-06, -0.3293, 0.9442, 1.939e-05, 0.4907, 0.5825, 0.648, 0.1431, 0.178, 0.9736, 0.2131, -8.589e-06, 0.977, 0.7457, -5.895e-06, 0.6663, -0.92, -0.3899, -0.0402, -0.5351, 0.6821, -0.4985, -0.5899, -0.493, -0.6396, -0.92, -0.3899, -0.0402, -0.6668, 0.7437, 0.04811, -0.5351, 0.6821, -0.4985, -0.9402, -0.2497, 0.2316, -0.6668, 0.7437, 0.04811, -0.92, -0.3899, -0.0402, -0.9402, -0.2497, 0.2316, -0.6373, 0.6137, 0.4661, -0.6668, 0.7437, 0.04811, 0.9199, -0.39, -0.04025, 0.9402, -0.2497, 0.2316, 0.7133, -0.6368, 0.2928, 0.8887, 0.1446, 0.4352, 0.7133, -0.6368, 0.2928, 0.9402, -0.2497, 0.2316, 0.8887, 0.1446, 0.4352, 0.2265, -0.8754, 0.427, 0.7133, -0.6368, 0.2928, -1.233e-06, -0.2409, 0.9706, 0.1431, -0.178, 0.9736, 0.2131, -8.589e-06, 0.977, 0.1431, 0.178, 0.9736, -1.808e-06, 0.2409, 0.9705, -0.1431, 0.178, 0.9736, -0.2131, 1.252e-06, 0.977, -0.1431, -0.178, 0.9736, -0.8887, 0.1446, 0.4352, -0.4077, 0.6127, 0.6771, -0.9402, -0.2497, 0.2316, -0.8887, 0.1446, 0.4352, -0.2415, 0.68, 0.6923, -0.4077, 0.6127, 0.6771, -0.4077, 0.6127, 0.6771, -0.2415, 0.68, 0.6923, 0.2415, 0.68, 0.6923, -0.4077, 0.6127, 0.6771, 0.2415, 0.68, 0.6923, 0.4077, 0.6127, 0.6771, 0.4077, 0.6127, 0.6771, 0.2415, 0.68, 0.6923, 0.8887, 0.1446, 0.4352, 0.4077, 0.6127, 0.6771, 0.8887, 0.1446, 0.4352, 0.9402, -0.2497, 0.2316, 0.8887, 0.1446, 0.4352, 0.05813, -0.624, 0.7792, 0.2265, -0.8754, 0.427, 0.8887, 0.1446, 0.4352, 0.2415, 0.68, 0.6923, 0.05813, -0.624, 0.7792, -0.2415, 0.68, 0.6923, 0.05813, -0.624, 0.7792, 0.2415, 0.68, 0.6923, -0.2415, 0.68, 0.6923, -0.05813, -0.624, 0.7792, 0.05813, -0.624, 0.7792, -0.8887, 0.1446, 0.4352, -0.05813, -0.624, 0.7792, -0.2415, 0.68, 0.6923, -0.8887, 0.1446, 0.4352, -0.2265, -0.8754, 0.427, -0.05813, -0.624, 0.7792, -0.7457, -5.9e-06, 0.6663, -0.4907, 0.5825, 0.648, -0.4555, 0.5437, 0.7049, -0.6785, -1.1e-05, 0.7346, -1.809e-06, 0.2409, 0.9705, 0.152, 0.2217, 0.9632, 0.5005, 0.6117, 0.6126, 1.23e-06, 0.7761, 0.6306, -0.5508, 0.6473, 0.527, -0.6447, 0.7644, -8.801e-08, -1.0, -9.368e-06, 0.0, -0.8458, -1.493e-05, 0.5335, -0.6536, -0.04714, 0.7553, -0.4672, 0.4836, 0.7402, -0.5889, 0.6199, 0.5185, -0.8587, -0.03275, 0.5115, 0.5508, -0.6472, 0.527, 5.276e-07, -0.8549, 0.5188, 0.0, -1.0, 0.0, 0.6448, -0.7644, 9.506e-06, 0.5005, 0.6117, 0.6126, 0.152, 0.2217, 0.9632, 0.249, -0.02317, 0.9682, 0.7734, -0.0316, 0.6331, -0.1431, 0.178, 0.9736, -1.809e-06, 0.2409, 0.9705, 1.23e-06, 0.7761, 0.6306, -0.5341, 0.5892, 0.6063, 0.5508, 0.6473, 0.527, 0.6447, 0.7644, 7.582e-08, 0.0, 1.0, 0.0, -3.967e-07, 0.8549, 0.5188, -0.1431, 0.178, 0.9736, -1.808e-06, 0.2409, 0.9705, 1.195e-06, 0.7761, 0.6306, -0.4907, 0.5825, 0.648, -0.6536, -0.04714, 0.7553, -0.8587, -0.03275, 0.5115, -0.5944, -0.6491, 0.4748, -0.4111, -0.5049, 0.759, 0.4907, -0.5826, 0.648, 0.1431, -0.178, 0.9736, -1.233e-06, -0.2409, 0.9706, -1.943e-06, -0.7761, 0.6306, -0.7843, 0.01921, 0.6201, -0.5341, 0.5892, 0.6063, -0.4672, 0.4836, 0.7402, -0.6536, -0.04714, 0.7553, -0.4907, -0.5826, 0.648, -0.7457, -5.9e-06, 0.6663, -0.6785, -1.1e-05, 0.7346, -0.4555, -0.5437, 0.7049, -0.4907, -0.5826, 0.648, -0.152, -0.2217, 0.9632, -0.249, 0.02316, 0.9682, -0.7843, 0.01921, 0.6201, -3.055e-06, 0.7327, 0.6806, -0.4555, 0.5437, 0.7049, -0.4907, 0.5825, 0.648, 1.195e-06, 0.7761, 0.6306, 0.5889, 0.6199, 0.5185, 0.6447, 0.7644, 7.582e-08, 0.0, 1.0, 0.0, 0.008373, 0.8792, 0.4764, 0.008373, 0.8792, 0.4764, -0.5889, 0.6199, 0.5185, -0.4672, 0.4836, 0.7402, -2.994e-06, 0.7327, 0.6806, -1.943e-06, -0.7761, 0.6306, -1.233e-06, -0.2409, 0.9706, -0.1431, -0.178, 0.9736, -0.4907, -0.5826, 0.648, -0.7843, 0.01921, 0.6201, -0.249, 0.02316, 0.9682, -0.1431, 0.178, 0.9736, -0.5341, 0.5892, 0.6063, 0.8458, -8.108e-06, 0.5335, 1.0, -9.474e-06, 0.0, 0.6447, 0.7644, 7.582e-08, 0.5508, 0.6473, 0.527, 0.008373, 0.8792, 0.4764, 0.0, 1.0, 0.0, -0.6447, 0.7644, -8.801e-08, -0.5889, 0.6199, 0.5185, -0.6785, -1.1e-05, 0.7346, -0.8458, -1.493e-05, 0.5335, -0.5508, -0.6472, 0.527, -0.4555, -0.5437, 0.7049, -2.994e-06, 0.7327, 0.6806, -0.4672, 0.4836, 0.7402, -0.5341, 0.5892, 0.6063, 1.23e-06, 0.7761, 0.6306, -0.02362, -0.7939, 0.6076, -0.4907, -0.5826, 0.648, -0.4111, -0.5049, 0.759, 0.0324, -0.7036, 0.7098, -3.967e-07, 0.8549, 0.5188, 0.0, 1.0, 0.0, -0.6447, 0.7644, -8.801e-08, -0.5508, 0.6473, 0.527, -2.994e-06, 0.7327, 0.6806, 0.4135, 0.5463, 0.7284, 0.5889, 0.6199, 0.5185, 0.008373, 0.8792, 0.4764, 0.4907, -0.5826, 0.648, 0.7457, -5.895e-06, 0.6663, 0.2131, -8.589e-06, 0.977, 0.1431, -0.178, 0.9736, -0.5944, -0.6491, 0.4748, -0.008373, -0.8792, 0.4764, 0.0324, -0.7036, 0.7098, -0.4111, -0.5049, 0.759, -1.808e-06, 0.2409, 0.9705, 0.1431, 0.178, 0.9736, 0.4907, 0.5825, 0.648, 1.195e-06, 0.7761, 0.6306, -0.4907, -0.5826, 0.648, -0.7843, 0.01921, 0.6201, -0.6536, -0.04714, 0.7553, -0.4111, -0.5049, 0.759, 0.7457, -5.895e-06, 0.6663, 0.6785, -8.132e-06, 0.7346, 0.4555, 0.5437, 0.7049, 0.4907, 0.5825, 0.648, 0.2918, -0.001171, 0.9565, 0.7499, 0.02597, 0.661, 0.7133, -0.6368, 0.2928, -0.09331, -0.8722, 0.4802, 0.2918, -0.001171, 0.9565, 0.7133, -0.6368, 0.2928, 0.09331, -0.8722, 0.4802, 0.2918, -0.001171, 0.9565, -0.09331, -0.8722, 0.4802, 0.09331, -0.8722, 0.4802, -0.2918, -0.001165, 0.9565, 0.2918, -0.001171, 0.9565, -0.2918, -0.001165, 0.9565, 0.09331, -0.8722, 0.4802, -0.7133, -0.6367, 0.2929, -0.7499, 0.02597, 0.661, -0.2918, -0.001165, 0.9565, -0.7133, -0.6367, 0.2929, -0.7499, 0.02597, 0.661, -0.2016, 0.3262, 0.9236, -0.2918, -0.001165, 0.9565, -0.5056, -0.4776, 0.7185, -0.2016, 0.3262, 0.9236, -0.7499, 0.02597, 0.661, -0.5056, -0.4776, 0.7185, -0.1016, -0.5354, 0.8385, -0.2016, 0.3262, 0.9236, -0.2016, 0.3262, 0.9236, -0.1016, -0.5354, 0.8385, 0.1016, -0.5354, 0.8385, -0.2016, 0.3262, 0.9236, 0.1016, -0.5354, 0.8385, 0.2016, 0.3262, 0.9236, 0.2016, 0.3262, 0.9236, 0.1016, -0.5354, 0.8385, 0.5056, -0.4776, 0.7185, 0.2016, 0.3262, 0.9236, 0.5056, -0.4776, 0.7185, 0.7499, 0.02597, 0.661, 0.2918, -0.001171, 0.9565, 0.2016, 0.3262, 0.9236, 0.7499, 0.02597, 0.661, 0.2016, 0.3262, 0.9236, 0.2918, -0.001171, 0.9565, -0.2918, -0.001165, 0.9565, 0.2016, 0.3262, 0.9236, -0.2918, -0.001165, 0.9565, -0.2016, 0.3262, 0.9236, -0.5508, -0.6472, 0.527, 5.276e-07, -0.8549, 0.5188, 5.153e-07, -0.7327, 0.6806, -0.4555, -0.5437, 0.7049, 0.5326, -0.5657, 0.6296, 0.1431, -0.178, 0.9736, -1.227e-06, -0.2409, 0.9706, -0.02362, -0.7939, 0.6076, -0.7457, -5.9e-06, 0.6663, -0.2131, 1.252e-06, 0.977, -0.1431, 0.178, 0.9736, -0.4907, 0.5825, 0.648, 0.0324, -0.7036, 0.7098, -0.008373, -0.8792, 0.4764, 0.5938, -0.6201, 0.5127, 0.4318, -0.4858, 0.76, -0.6785, -1.1e-05, 0.7346, -0.4555, 0.5437, 0.7049, -0.5508, 0.6473, 0.527, -0.8458, -1.493e-05, 0.5335, -0.5889, 0.6199, 0.5185, -0.6447, 0.7644, -8.801e-08, -1.0, -9.474e-06, 0.0, -0.8587, -0.03275, 0.5115, 0.5508, -0.6472, 0.527, 0.6448, -0.7644, 9.506e-06, 1.0, -9.474e-06, 0.0, 0.8458, -8.108e-06, 0.5335, -0.8587, -0.03275, 0.5115, -1.0, -9.474e-06, 0.0, -0.6448, -0.7644, 0.0, -0.5944, -0.6491, 0.4748, -3.055e-06, 0.7327, 0.6806, 0.4555, 0.5437, 0.7049, 0.5508, 0.6473, 0.527, -3.967e-07, 0.8549, 0.5188, 0.5326, -0.5657, 0.6296, 0.4318, -0.4858, 0.76, 0.6109, -0.03366, 0.791, 0.7734, -0.0316, 0.6331, -0.8458, -1.493e-05, 0.5335, -1.0, -9.368e-06, 0.0, -0.6448, -0.7644, 0.0, -0.5508, -0.6472, 0.527, 0.5326, -0.5657, 0.6296, 0.7734, -0.0316, 0.6331, 0.249, -0.02317, 0.9682, 0.1431, -0.178, 0.9736, 0.4907, -0.5826, 0.648, -1.943e-06, -0.7761, 0.6306, 5.153e-07, -0.7327, 0.6806, 0.4555, -0.5437, 0.7049, 0.5938, -0.6201, 0.5127, -0.008373, -0.8792, 0.4764, 0.0, -1.0, 0.0, 0.6448, -0.7644, 9.506e-06, -0.5508, -0.6472, 0.527, -0.6448, -0.7644, 0.0, 0.0, -1.0, 0.0, 5.276e-07, -0.8549, 0.5188, -0.02362, -0.7939, 0.6076, -1.227e-06, -0.2409, 0.9706, -0.152, -0.2217, 0.9632, -0.4907, -0.5826, 0.648, 0.6668, 0.7437, 0.04812, 0.0, 0.715, -0.6991, -0.6668, 0.7437, 0.04811])] * 3)])

# ---- objects
ob_light = bpy.data.objects.new('Light', light_light)
ob_camera = bpy.data.objects.new('Camera', cam_camera)
ob_bot_scout_head = bpy.data.objects.new('bot_scout_head', me_bot_scout_head_002)

# ---- transforms, parenting, visibility, modifiers, constraints
ob_light.location = (4.076, 1.005, 5.904)
ob_light.rotation_euler = (0.6503, 0.05522, 1.866)
ob_light.lock_rotations_4d = False
ob_light.empty_display_type = 'ARROWS'
ob_light.color = (0.0, 0.0, 0.0, 0.0)
ob_light.lineart.crease_threshold = 0.0
ob_camera.location = (7.359, -6.926, 4.958)
ob_camera.rotation_euler = (1.109, 0.0, 0.8149)
ob_camera.lock_rotations_4d = False
ob_camera.empty_display_type = 'ARROWS'
ob_camera.color = (0.0, 0.0, 0.0, 0.0)
ob_camera.display_type = 'WIRE'
ob_camera.lineart.crease_threshold = 0.0
ob_bot_scout_head.location = (0.0, 0.0, 0.0)
ob_bot_scout_head.rotation_euler = (1.571, -0.0, 0.0)
ob_bot_scout_head.scale = (0.15, 0.15, 0.15)
ob_bot_scout_head.lock_scale = (True, True, True)

# ---- collection membership
col_collection.objects.link(ob_light)
col_collection.objects.link(ob_camera)
col_collection.objects.link(ob_bot_scout_head)

# ---- scene / render settings (as saved in the file)
scene.camera = ob_camera
scene.frame_start = 1; scene.frame_end = 250; scene.frame_set(1)
scene.render.engine = 'BLENDER_EEVEE_NEXT'
scene.cycles.sampling_pattern = 'TABULATED_SOBOL'
bpy.context.view_layer.update()
